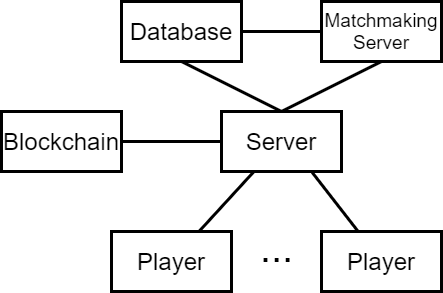

The diagram above was exported from draw.io. Its source (the exported page's mxGraphModel, read from the mxfile embedded in the PNG):
<mxGraphModel dx="1422" dy="762" grid="1" gridSize="10" guides="1" tooltips="1" connect="1" arrows="1" fold="1" page="1" pageScale="1" pageWidth="850" pageHeight="1100" math="0" shadow="0">
  <root>
    <mxCell id="0" />
    <mxCell id="1" parent="0" />
    <mxCell id="Ydt7V3Z6cEfr5X3LXgUP-3" style="rounded=0;orthogonalLoop=1;jettySize=auto;html=1;entryX=0;entryY=0.5;entryDx=0;entryDy=0;endArrow=none;endFill=0;strokeWidth=3;" parent="1" source="Ydt7V3Z6cEfr5X3LXgUP-1" target="Ydt7V3Z6cEfr5X3LXgUP-2" edge="1">
      <mxGeometry relative="1" as="geometry" />
    </mxCell>
    <mxCell id="Ydt7V3Z6cEfr5X3LXgUP-6" style="rounded=0;orthogonalLoop=1;jettySize=auto;html=1;entryX=0.5;entryY=0;entryDx=0;entryDy=0;endArrow=none;endFill=0;strokeWidth=3;exitX=0.5;exitY=1;exitDx=0;exitDy=0;" parent="1" source="Ydt7V3Z6cEfr5X3LXgUP-1" target="Ydt7V3Z6cEfr5X3LXgUP-4" edge="1">
      <mxGeometry relative="1" as="geometry" />
    </mxCell>
    <mxCell id="Ydt7V3Z6cEfr5X3LXgUP-1" value="&lt;font style=&quot;font-size: 24px&quot;&gt;Database&lt;/font&gt;" style="rounded=0;whiteSpace=wrap;html=1;strokeWidth=3;" parent="1" vertex="1">
      <mxGeometry x="270" y="150" width="120" height="60" as="geometry" />
    </mxCell>
    <mxCell id="Ydt7V3Z6cEfr5X3LXgUP-5" style="rounded=0;orthogonalLoop=1;jettySize=auto;html=1;entryX=0.5;entryY=0;entryDx=0;entryDy=0;elbow=vertical;endArrow=none;endFill=0;strokeWidth=3;exitX=0.5;exitY=1;exitDx=0;exitDy=0;" parent="1" source="Ydt7V3Z6cEfr5X3LXgUP-2" target="Ydt7V3Z6cEfr5X3LXgUP-4" edge="1">
      <mxGeometry relative="1" as="geometry" />
    </mxCell>
    <mxCell id="Ydt7V3Z6cEfr5X3LXgUP-2" value="&lt;font style=&quot;font-size: 19px&quot;&gt;Matchmaking Server&lt;/font&gt;" style="rounded=0;whiteSpace=wrap;html=1;strokeWidth=3;" parent="1" vertex="1">
      <mxGeometry x="470" y="150" width="120" height="60" as="geometry" />
    </mxCell>
    <mxCell id="Ydt7V3Z6cEfr5X3LXgUP-4" value="&lt;font style=&quot;font-size: 24px&quot;&gt;Server&lt;/font&gt;" style="rounded=0;whiteSpace=wrap;html=1;strokeWidth=3;" parent="1" vertex="1">
      <mxGeometry x="370" y="260" width="120" height="60" as="geometry" />
    </mxCell>
    <mxCell id="Ydt7V3Z6cEfr5X3LXgUP-8" style="edgeStyle=none;rounded=0;orthogonalLoop=1;jettySize=auto;html=1;entryX=0;entryY=0.5;entryDx=0;entryDy=0;endArrow=none;endFill=0;strokeWidth=3;" parent="1" source="Ydt7V3Z6cEfr5X3LXgUP-7" target="Ydt7V3Z6cEfr5X3LXgUP-4" edge="1">
      <mxGeometry relative="1" as="geometry" />
    </mxCell>
    <mxCell id="Ydt7V3Z6cEfr5X3LXgUP-7" value="&lt;font style=&quot;font-size: 24px&quot;&gt;Blockchain&lt;/font&gt;" style="rounded=0;whiteSpace=wrap;html=1;strokeWidth=3;" parent="1" vertex="1">
      <mxGeometry x="150" y="260" width="120" height="60" as="geometry" />
    </mxCell>
    <mxCell id="Ydt7V3Z6cEfr5X3LXgUP-10" style="edgeStyle=none;rounded=0;orthogonalLoop=1;jettySize=auto;html=1;endArrow=none;endFill=0;strokeWidth=3;" parent="1" source="Ydt7V3Z6cEfr5X3LXgUP-9" target="Ydt7V3Z6cEfr5X3LXgUP-4" edge="1">
      <mxGeometry relative="1" as="geometry" />
    </mxCell>
    <mxCell id="Ydt7V3Z6cEfr5X3LXgUP-9" value="&lt;font style=&quot;font-size: 24px&quot;&gt;Player&lt;/font&gt;" style="rounded=0;whiteSpace=wrap;html=1;strokeWidth=3;" parent="1" vertex="1">
      <mxGeometry x="260" y="380" width="120" height="60" as="geometry" />
    </mxCell>
    <mxCell id="Ydt7V3Z6cEfr5X3LXgUP-15" style="edgeStyle=none;rounded=0;orthogonalLoop=1;jettySize=auto;html=1;entryX=0.75;entryY=1;entryDx=0;entryDy=0;endArrow=none;endFill=0;strokeWidth=3;" parent="1" source="Ydt7V3Z6cEfr5X3LXgUP-11" target="Ydt7V3Z6cEfr5X3LXgUP-4" edge="1">
      <mxGeometry relative="1" as="geometry" />
    </mxCell>
    <mxCell id="Ydt7V3Z6cEfr5X3LXgUP-11" value="&lt;font style=&quot;font-size: 24px&quot;&gt;Player&lt;/font&gt;" style="rounded=0;whiteSpace=wrap;html=1;strokeWidth=3;" parent="1" vertex="1">
      <mxGeometry x="470" y="380" width="120" height="60" as="geometry" />
    </mxCell>
    <mxCell id="Ydt7V3Z6cEfr5X3LXgUP-12" value="&lt;font style=&quot;font-size: 40px&quot;&gt;...&lt;/font&gt;" style="text;html=1;resizable=0;points=[];autosize=1;align=center;verticalAlign=top;spacingTop=-4;" parent="1" vertex="1">
      <mxGeometry x="400" y="370" width="50" height="30" as="geometry" />
    </mxCell>
  </root>
</mxGraphModel>